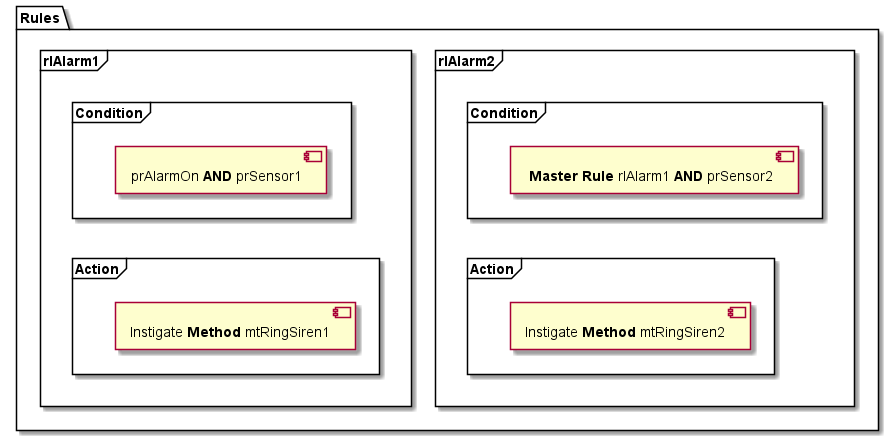

The diagram above was rendered by PlantUML. Its source (embedded in the PNG):
@startuml rules
package "Rules"{

  frame "rlAlarm2" as rl2 {
    frame "Condition" as cn2{
      [ **Master Rule** rlAlarm1 **AND** prSensor2]
    }

    frame "Action" as ac2 {
      [Instigate **Method** mtRingSiren2]
    }
    cn2 --[hidden]> ac2
  }

  frame "rlAlarm1" as rl1 {
    frame "Condition" as cn1 {
      [prAlarmOn **AND** prSensor1]
    }

    frame "Action" as ac1{
      [Instigate **Method** mtRingSiren1]
    }
    cn1 --[hidden]> ac1
  }
}
@enduml